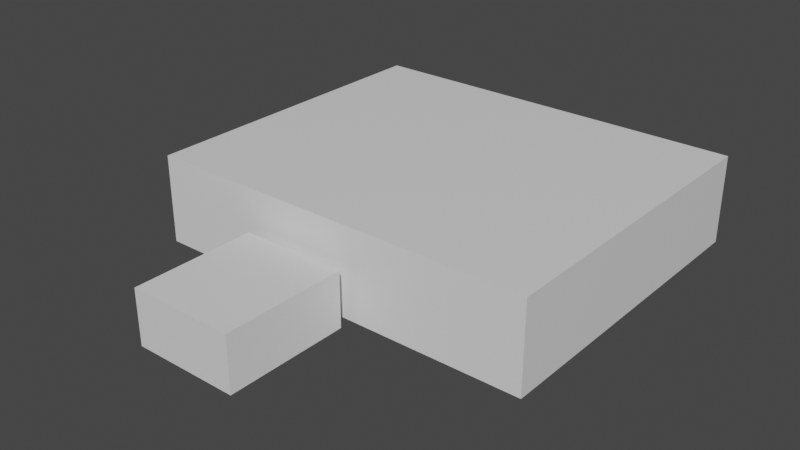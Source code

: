 # Source: doctors_office_cleanedup.blend  (saved by Blender 2.92.15; exported with 4.5.12 LTS)
import bpy
from mathutils import Matrix  # noqa: F401  (used for matrix-valued properties, if any)

bpy.ops.wm.read_factory_settings(use_empty=True)
scene = bpy.context.scene
scene.name = 'Scene'

# ---- collections
col_collection = bpy.data.collections.new('Collection'); scene.collection.children.link(col_collection)

# ---- materials (node trees are filled in below, after node groups)
mat_doctor_office_tilemap_001 = bpy.data.materials.new('doctor_office_tilemap.001')
mat_doctor_office_tilemap_001.use_transparent_shadow = False
mat_doctor_office_tilemap_002 = bpy.data.materials.new('doctor_office_tilemap.002')
mat_doctor_office_tilemap_002.use_transparent_shadow = False
mat_doctor_office_tilemap = bpy.data.materials.new('doctor_office_tilemap')
mat_doctor_office_tilemap.use_transparent_shadow = False

# ---- material node trees
mat_doctor_office_tilemap_001.use_nodes = True; mat_doctor_office_tilemap_001.node_tree.nodes.clear()
_N = mat_doctor_office_tilemap_001.node_tree.nodes; _L = mat_doctor_office_tilemap_001.node_tree.links
n0 = _N.new('ShaderNodeBsdfPrincipled'); n0.name = 'Principled BSDF'; n0.location = (10, 300)
n0.distribution = 'GGX'
n0.subsurface_method = 'BURLEY'
n0.inputs[2].default_value = 0.4
n0.inputs[3].default_value = 1.45
n0.inputs[27].default_value = (0.0, 0.0, 0.0, 1.0)
n0.inputs[28].default_value = 1.0
n1 = _N.new('ShaderNodeOutputMaterial'); n1.name = 'Material Output'; n1.location = (300, 300)
n2 = _N.new('ShaderNodeNormalMap'); n2.name = 'Normal Map'; n2.location = (-300, -300)
n2.label = 'Normal/Map'
n2.inputs[0].default_value = 0.0
_L.new(n0.outputs[0], n1.inputs[0])
_L.new(n2.outputs[0], n0.inputs[5])
n1.is_active_output = True
mat_doctor_office_tilemap_002.use_nodes = True; mat_doctor_office_tilemap_002.node_tree.nodes.clear()
_N = mat_doctor_office_tilemap_002.node_tree.nodes; _L = mat_doctor_office_tilemap_002.node_tree.links
n0 = _N.new('ShaderNodeBsdfPrincipled'); n0.name = 'Principled BSDF'; n0.location = (10, 300)
n0.distribution = 'GGX'
n0.subsurface_method = 'BURLEY'
n0.inputs[2].default_value = 0.4
n0.inputs[3].default_value = 1.45
n0.inputs[27].default_value = (0.0, 0.0, 0.0, 1.0)
n0.inputs[28].default_value = 1.0
n1 = _N.new('ShaderNodeOutputMaterial'); n1.name = 'Material Output'; n1.location = (300, 300)
n2 = _N.new('ShaderNodeNormalMap'); n2.name = 'Normal Map'; n2.location = (-300, -300)
n2.label = 'Normal/Map'
n2.inputs[0].default_value = 0.0
_L.new(n0.outputs[0], n1.inputs[0])
_L.new(n2.outputs[0], n0.inputs[5])
n1.is_active_output = True
mat_doctor_office_tilemap.use_nodes = True; mat_doctor_office_tilemap.node_tree.nodes.clear()
_N = mat_doctor_office_tilemap.node_tree.nodes; _L = mat_doctor_office_tilemap.node_tree.links
n0 = _N.new('ShaderNodeBsdfPrincipled'); n0.name = 'Principled BSDF'; n0.location = (10, 300)
n0.distribution = 'GGX'
n0.subsurface_method = 'BURLEY'
n0.inputs[2].default_value = 0.4
n0.inputs[3].default_value = 1.45
n0.inputs[27].default_value = (0.0, 0.0, 0.0, 1.0)
n0.inputs[28].default_value = 1.0
n1 = _N.new('ShaderNodeOutputMaterial'); n1.name = 'Material Output'; n1.location = (300, 300)
n2 = _N.new('ShaderNodeNormalMap'); n2.name = 'Normal Map'; n2.location = (-300, -300)
n2.label = 'Normal/Map'
n2.inputs[0].default_value = 0.0
_L.new(n0.outputs[0], n1.inputs[0])
_L.new(n2.outputs[0], n0.inputs[5])
n1.is_active_output = True

# ---- world
world_world = bpy.data.worlds.new('World'); scene.world = world_world
world_world.use_nodes = True; world_world.node_tree.nodes.clear()
_N = world_world.node_tree.nodes; _L = world_world.node_tree.links
n0 = _N.new('ShaderNodeOutputWorld'); n0.name = 'World Output'; n0.location = (300, 300)
n1 = _N.new('ShaderNodeBackground'); n1.name = 'Background'; n1.location = (10, 300)
n1.inputs[0].default_value = (0.05088, 0.05088, 0.05088, 1.0)
_L.new(n1.outputs[0], n0.inputs[0])
n0.is_active_output = True
world_world.color = (0.05088, 0.05088, 0.05088)
world_world.use_sun_shadow = False
world_world.sun_shadow_jitter_overblur = 0.0

# ---- meshes
me_cube_009 = bpy.data.meshes.new('Cube.009')
me_cube_009.from_pydata([(200.0, 0.0, -300.0), (-200.0, 300.0, -100.0), (300.0, 0.0, -300.0), (-200.0, 100.0, -100.0), (-200.0, 0.0, 100.0), (-200.0, 0.0, 200.0), (-200.0, 0.0, 400.0), (-100.0, 0.0, -300.0), (-200.0, 300.0, 200.0), (-200.0, 0.0, -100.0), (-200.0, 100.0, 200.0), (-200.0, 100.0, 100.0), (-200.0, 0.0, -300.0), (-200.0, 0.0, 2.384e-05), (-200.0, 200.0, 100.0), (-200.0, 300.0, 100.0), (-200.0, 200.0, -100.0), (-200.0, 200.0, 200.0), (-200.0, 300.0, 2.384e-05), (-200.0, 300.0, 400.0), (399.0, 0.9242, -0.7572), (398.2, 0.0, 400.0), (399.0, 0.9242, 199.2), (399.0, 0.9242, 99.24), (399.0, 300.9, -0.7572), (399.0, 0.9242, -100.8), (399.0, 300.9, -100.8), (399.0, 0.9242, -300.8), (399.0, 100.9, -100.8), (399.0, 100.9, 199.2), (399.0, 300.9, 199.2), (400.0, 100.0, -300.0), (-200.0, 300.0, -300.0), (0.0, 200.0, -300.0), (100.0, 200.0, -300.0), (400.0, 200.0, -300.0), (0.0, 300.0, -300.0), (398.2, 300.0, 100.0), (398.2, 300.0, 400.0), (100.0, 300.0, -300.0), (398.2, 300.0, -300.0), (399.0, 100.9, 99.24), (0.0, 100.0, -400.0), (100.0, 100.0, -400.0), (0.0, 200.0, -400.0), (100.0, 200.0, -400.0), (0.0, 0.0, -300.0), (100.0, 100.0, -300.0), (0.0, 100.0, -300.0), (0.0, 500.0, -400.0), (-900.0, 0.0, -400.0), (-900.0, 500.0, -400.0), (-900.0, 0.0, -2300.0), (-900.0, 500.0, -2300.0), (500.0, 0.0, -2300.0), (1400.0, 0.0, -2300.0), (1400.0, 0.0, -400.0), (1400.0, 500.0, -400.0), (1400.0, 500.0, -2300.0), (500.0, 200.0, -2300.0), (100.0, 200.0, -2300.0), (100.0, 0.0, -300.0), (0.0, 0.0, -400.0), (100.0, 0.0, -400.0), (100.0, 0.0, -2300.0), (99.99, 500.0, -400.0), (100.0, 500.0, -2300.0), (500.0, 500.0, -2300.0)], [], [(21, 6, 19, 38), (13, 9, 3, 11, 4), (9, 12, 32, 1, 16, 3), (16, 1, 18, 15, 14), (7, 46, 48, 33, 36, 32, 12), (41, 29, 30, 37), (25, 28, 26, 40, 35, 31, 27), (20, 23, 41, 28, 25), (2, 27, 31, 35, 40, 39, 34, 47, 61, 0), (46, 62, 42, 48), (33, 34, 39, 36), (21, 38, 30, 29, 22), (4, 5, 6, 21, 22, 23, 20, 25, 27, 2, 0, 61, 46, 7, 12, 9, 13), (23, 22, 29, 41), (10, 5, 4, 11), (45, 34, 33, 44), (47, 34, 45, 43), (61, 47, 43, 63), (48, 42, 44, 33), (45, 44, 49, 65), (63, 43, 45, 65, 57, 56), (59, 67, 66, 60), (52, 64, 60, 66, 53), (50, 52, 53, 51), (61, 63, 62, 46), (32, 36, 39, 40, 26, 24, 37, 30, 38, 19, 8, 15, 18, 1), (65, 49, 51, 53, 66, 67, 58, 57), (55, 56, 57, 58), (54, 55, 58, 67, 59), (50, 51, 49, 44, 42, 62), (62, 63, 56, 55, 54, 64, 52, 50), (6, 5, 10, 17, 8, 19), (10, 11, 14, 15, 8, 17), (41, 37, 24, 26, 28)])
me_cube_009.polygons.foreach_set('material_index', [0, 0, 0, 0, 0, 0, 0, 0, 0, 2, 0, 0, 0, 0, 0, 2, 2, 2, 2, 2, 2, 2, 2, 2, 2, 2, 2, 2, 2, 2, 2, 0, 0, 0])
_k = set([(0, 2), (0, 61), (1, 18), (1, 32), (2, 27), (4, 5), (4, 13), (5, 6), (6, 19), (6, 21), (7, 12), (7, 46), (8, 15), (8, 19), (9, 12), (9, 13), (12, 32), (15, 18), (19, 38), (20, 23), (20, 25), (21, 22), (21, 38), (22, 23), (24, 26), (24, 37), (25, 27), (26, 40), (27, 31), (30, 37), (30, 38), (31, 35), (32, 36), (33, 34), (33, 44), (33, 48), (34, 45), (34, 47), (35, 40), (36, 39), (39, 40), (42, 44), (42, 62), (43, 45), (43, 63), (44, 45), (46, 48), (46, 62), (47, 61), (49, 51), (49, 65), (50, 51), (50, 52), (50, 62), (51, 53), (52, 53), (52, 64), (53, 66), (54, 55), (55, 56), (55, 58), (56, 57), (56, 63), (57, 58), (57, 65), (58, 67), (61, 63), (66, 67)])
me_cube_009.attributes.new('sharp_edge', 'BOOLEAN', 'EDGE').data.foreach_set('value', [ (min(e.vertices), max(e.vertices)) in _k for e in me_cube_009.edges])
_uv = me_cube_009.uv_layers.new(name='UVMap')
_uv.uv.foreach_set('vector', [0.4001, 0.8001, 0.5999, 0.8001, 0.3999, 0.9999, 0.2001, 0.9999, 0.4001, 0.8001, 0.5999, 0.8001, 0.5999, 0.9999, 0.4001, 0.9999, 0.4001, 0.8001, 0.4001, 0.8001, 0.5999, 0.8001, 0.3999, 0.9999, 0.2001, 0.9999, 0.2001, 0.9999, 0.4001, 0.9999, 0.3999, 0.8001, 0.3999, 0.9999, 0.3999, 0.9999, 0.2001, 0.9999, 0.2001, 0.8001, 0.4001, 0.8001, 0.5999, 0.8001, 0.3999, 0.8001, 0.3999, 0.8001, 0.3999, 0.9999, 0.2001, 0.9999, 0.4001, 0.8001, 0.2001, 0.8001, 0.3999, 0.8001, 0.3999, 0.9999, 0.2001, 0.9999, 0.5999, 0.8001, 0.3999, 0.8001, 0.3999, 0.9999, 0.2001, 0.9999, 0.2001, 0.9999, 0.4001, 0.9999, 0.4001, 0.8001, 0.4001, 0.8001, 0.5999, 0.8001, 0.5999, 0.9999, 0.4001, 0.9999, 0.4001, 0.8001, 0.4001, 0.8001, 0.5999, 0.8001, 0.3999, 0.8001, 0.3999, 0.8001, 0.3999, 0.9999, 0.2001, 0.9999, 0.2001, 0.9999, 0.4001, 0.9999, 0.4001, 0.8001, 0.6001, 0.8001, 0.4001, 0.8001, 0.5999, 0.8001, 0.5999, 0.9999, 0.4001, 0.9999, 0.2001, 0.8001, 0.3999, 0.8001, 0.3999, 0.9999, 0.2001, 0.9999, 0.5999, 0.8001, 0.3999, 0.9999, 0.2001, 0.9999, 0.4001, 0.9999, 0.4001, 0.8001, 0.1999, 0.9999, 0.1999, 0.9999, 8.929e-05, 0.9999, 8.929e-05, 0.8001, 8.929e-05, 0.8001, 8.929e-05, 0.8001, 8.929e-05, 0.8001, 8.929e-05, 0.8001, 0.1999, 0.8001, 0.1999, 0.8001, 0.1999, 0.8001, 0.1999, 0.8001, 0.1999, 0.8001, 0.1999, 0.8001, 0.1999, 0.9999, 0.1999, 0.9999, 0.1999, 0.9999, 0.6001, 0.8001, 0.7999, 0.8001, 0.7999, 0.9999, 0.6001, 0.9999, 0.3999, 0.8001, 0.5999, 0.8001, 0.1999, 0.9999, 0.4001, 0.9999, 8.929e-05, 0.6001, 8.929e-05, 0.7999, 0.1999, 0.7999, 0.1999, 0.6001, 0.2001, 0.8001, 0.2001, 0.9999, 0.3999, 0.9999, 0.3999, 0.8001, 0.4001, 0.8001, 0.4001, 0.9999, 0.5999, 0.9999, 0.5999, 0.8001, 0.2001, 0.8001, 0.3999, 0.8001, 0.3999, 0.9999, 0.2001, 0.9999, 0.2001, 0.8001, 0.3999, 0.8001, 0.3999, 0.9999, 0.2001, 0.9999, 0.5999, 0.8001, 0.3999, 0.8001, 0.3999, 0.8001, 0.3999, 0.9999, 0.2001, 0.9999, 0.4001, 0.8001, 0.3999, 0.8001, 0.3999, 0.9999, 0.2001, 0.9999, 0.2001, 0.8001, 0.4001, 0.8001, 0.5999, 0.8001, 0.3999, 0.8001, 0.3999, 0.9999, 0.2001, 0.9999, 0.4001, 0.8001, 0.5999, 0.8001, 0.3999, 0.9999, 0.2001, 0.9999, 8.929e-05, 0.8001, 0.1999, 0.8001, 0.1999, 0.9999, 8.929e-05, 0.9999, 0.5999, 0.7999, 0.2001, 0.7999, 0.2001, 0.7999, 0.5999, 0.7999, 0.2001, 0.7999, 0.2001, 0.7999, 0.2001, 0.7999, 0.2001, 0.7999, 0.5999, 0.7999, 0.5999, 0.7999, 0.2001, 0.7999, 0.2001, 0.7999, 0.2001, 0.7999, 0.2001, 0.7999, 0.3999, 0.7999, 0.3999, 0.7999, 0.5999, 0.7999, 0.5999, 0.7999, 0.3999, 0.7999, 0.3999, 0.7999, 0.5999, 0.7999, 0.5999, 0.7999, 0.5999, 0.8001, 0.4001, 0.8001, 0.3999, 0.9999, 0.2001, 0.9999, 0.5999, 0.8001, 0.4001, 0.8001, 0.3999, 0.9999, 0.2001, 0.9999, 0.2001, 0.9999, 0.5999, 0.8001, 0.3999, 0.9999, 0.2001, 0.9999, 0.2001, 0.9999, 0.4001, 0.9999, 0.4001, 0.8001, 8.929e-05, 0.9999, 8.929e-05, 0.9999, 8.929e-05, 0.8001, 0.1999, 0.8001, 0.1999, 0.8001, 0.1999, 0.8001, 0.1999, 0.9999, 8.929e-05, 0.9999, 0.4001, 0.8001, 0.5999, 0.8001, 0.3999, 0.8001, 0.3999, 0.8001, 0.3999, 0.9999, 0.2001, 0.9999, 0.2001, 0.8001, 0.3999, 0.8001, 0.3999, 0.8001, 0.3999, 0.9999, 0.2001, 0.9999, 0.2001, 0.9999, 0.5999, 0.9999, 0.3999, 0.9999, 0.3999, 0.9999, 0.2001, 0.9999, 0.3999, 0.8001])
me_cube_009.materials.append(mat_doctor_office_tilemap_001)
me_cube_009.materials.append(mat_doctor_office_tilemap_002)
me_cube_009.materials.append(mat_doctor_office_tilemap)
me_cube_009.use_remesh_fix_poles = True
me_cube_009.use_remesh_preserve_attributes = False
me_cube_009.use_mirror_vertex_groups = False
me_cube_009.update()
me_cube_009.normals_split_custom_set([tuple(v) for v in zip(*[iter([0.0, 0.0, -1.0, 0.0, 0.0, -1.0, 0.0, 0.0, -1.0, 0.0, 0.0, -1.0, 1.0, 0.0, 0.0, 1.0, 0.0, 0.0, 1.0, 0.0, 0.0, 1.0, 0.0, 0.0, 1.0, 0.0, 0.0, 1.0, 6.51e-08, 0.0, 1.0, 6.51e-08, 0.0, 1.0, 6.51e-08, 0.0, 1.0, 6.51e-08, 0.0, 1.0, 6.51e-08, 0.0, 1.0, 6.51e-08, 0.0, 1.0, 0.0, 0.0, 1.0, 0.0, 0.0, 1.0, 0.0, 0.0, 1.0, 0.0, 0.0, 1.0, 0.0, 0.0, 2.604e-07, -1.017e-07, 1.0, 2.604e-07, -1.017e-07, 1.0, 2.604e-07, -1.017e-07, 1.0, 2.604e-07, -1.017e-07, 1.0, 2.604e-07, -1.017e-07, 1.0, 2.604e-07, -1.017e-07, 1.0, 2.604e-07, -1.017e-07, 1.0, -1.0, -0.002085, 0.002168, -1.0, -0.0009629, 0.0007556, -1.0, -0.002432, 0.003183, -1.0, -0.0008324, 0.0008012, -1.0, -0.0009055, -0.002561, -1.0, -0.001379, -0.00249, -1.0, -0.002952, -0.0001482, -1.0, -2.995e-06, 4.56e-06, -1.0, 4.85e-06, 1.257e-05, -1.0, 8.744e-06, 1.898e-05, -1.0, -1.969e-05, 3.858e-06, -1.0, 0.0, 0.0, -1.0, 0.0, 0.0, -1.0, -0.0006377, -0.0004261, -1.0, 0.0, 0.0, -1.0, 7.141e-05, 0.000474, -5.407e-05, 5.426e-05, 1.0, -1.7e-05, 1.718e-05, 1.0, -5.411e-05, 5.422e-05, 1.0, 1.464e-05, -1.492e-05, 1.0, 1.448e-05, -1.509e-05, 1.0, 0.0004215, -0.0004216, 1.0, 0.0007091, 7.654e-05, 1.0, 1.485e-05, -1.471e-05, 1.0, 1.495e-05, -1.461e-05, 1.0, 1.495e-05, -1.461e-05, 1.0, 1.0, 0.0, 0.0, 1.0, 0.0, 0.0, 1.0, 0.0, 0.0, 1.0, 0.0, 0.0, 0.0, -6.104e-07, 1.0, -0.0005557, 0.0001483, 1.0, 0.0, -6.104e-07, 1.0, 0.0, -6.104e-07, 1.0, -1.0, 2.337e-06, -0.008259, -1.0, 1.832e-05, -0.008115, -1.0, 0.001377, -0.003578, -1.0, 0.0003094, -0.002487, -1.0, -9.49e-06, -0.002075, 6.304e-05, 1.0, -4.858e-06, 6.304e-05, 1.0, -4.858e-06, 6.367e-05, 1.0, -4.91e-06, 6.016e-05, 1.0, -8.478e-06, 6.521e-05, 1.0, -3.231e-06, 6.318e-05, 1.0, -3.131e-06, 6.318e-05, 1.0, -3.131e-06, 6.318e-05, 1.0, -3.131e-06, 1.867e-05, 1.0, -6.496e-07, 5.899e-05, 1.0, -3.772e-06, 6.304e-05, 1.0, -4.791e-06, -0.0004239, 1.0, -3.981e-05, -0.0008511, 1.0, 0.000831, 6.304e-05, 1.0, -4.792e-06, 6.358e-05, 1.0, -4.836e-06, 6.304e-05, 1.0, -4.858e-06, 6.304e-05, 1.0, -4.858e-06, -1.0, 0.0, 0.0, -1.0, 0.002013, 0.0, -1.0, -0.001439, -0.001194, -1.0, -0.0004264, 0.0006375, 1.0, 0.0, 0.0, 1.0, 0.0, 0.0, 1.0, 0.0009422, 0.001022, 1.0, 0.0, 0.0, 0.0, -1.0, 0.0, 0.0, -1.0, 0.0, 0.0, -1.0, 0.0, 0.0, -1.0, 0.0, -1.0, 0.0, 0.0, -1.0, 0.0, 0.0, -1.0, 0.0, 0.0, -1.0, 0.0, 0.0, -1.0, 0.0, 0.0, -1.0, 0.0, 0.0, -1.0, 0.0, 0.0, -1.0, 0.0, 0.0, 1.0, 0.0, 0.0, 1.0, 0.0, 0.0, 1.0, 0.0, 0.0, 1.0, 0.0, 0.0, -4.688e-05, -1.567e-05, -1.0, -4.688e-05, -1.567e-05, -1.0, -4.688e-05, -1.567e-05, -1.0, -4.688e-05, -1.567e-05, -1.0, 2.091e-06, -9.216e-06, -1.0, 2.091e-06, -9.216e-06, -1.0, 2.091e-06, -9.216e-06, -1.0, 2.091e-06, -9.216e-06, -1.0, 2.091e-06, -9.216e-06, -1.0, 2.091e-06, -9.216e-06, -1.0, -3.646e-06, 2.563e-05, 1.0, -3.646e-06, 2.563e-05, 1.0, -3.646e-06, 2.563e-05, 1.0, -3.646e-06, 2.563e-05, 1.0, 2.875e-06, 9.033e-06, 1.0, 2.875e-06, 9.033e-06, 1.0, 2.875e-06, 9.033e-06, 1.0, 2.875e-06, 9.033e-06, 1.0, 2.875e-06, 9.033e-06, 1.0, 1.0, 0.0, 0.0, 1.0, 0.0, 0.0, 1.0, 0.0, 0.0, 1.0, 0.0, 0.0, -0.0008836, 1.0, 0.0002209, 0.0, 1.0, 0.0, 0.0, 1.0, 0.0, 0.000411, 1.0, -0.0007587, 0.0008821, -1.0, 0.0, 0.0008821, -1.0, 0.0, 0.0008821, -1.0, 0.0, 0.0008821, -1.0, 0.0, 0.0008821, -1.0, 0.0, 0.0008821, -1.0, 0.0, 0.0008821, -1.0, 0.0, 0.0008821, -1.0, 0.0, 0.0008821, -1.0, 0.0, 0.0008821, -1.0, 0.0, 0.0008821, -1.0, 0.0, 0.0008821, -1.0, 0.0, 0.0008821, -1.0, 0.0, 0.0008821, -1.0, 0.0, 0.0, -1.0, -1.43e-08, 0.0, -1.0, -1.43e-08, 0.0, -1.0, -1.43e-08, 0.0, -1.0, -1.43e-08, 0.0, -1.0, -1.43e-08, 0.0, -1.0, -1.43e-08, 0.0, -1.0, -1.43e-08, 0.0, -1.0, -1.43e-08, -1.0, 2.632e-07, 3.212e-08, -1.0, 2.632e-07, 3.212e-08, -1.0, 2.632e-07, 3.212e-08, -1.0, 2.632e-07, 3.212e-08, -2.361e-06, 6.104e-06, 1.0, -2.361e-06, 6.104e-06, 1.0, -2.361e-06, 6.104e-06, 1.0, -2.361e-06, 6.104e-06, 1.0, -2.361e-06, 6.104e-06, 1.0, 0.0, 0.0, -1.0, 0.0, 0.0, -1.0, 0.0, 0.0, -1.0, 0.0, 0.0, -1.0, 0.0, 0.0, -1.0, 0.0, 0.0, -1.0, 0.0, 1.0, 0.0, 0.0, 1.0, 0.0, 0.0, 1.0, 0.0, 0.0, 1.0, 0.0, 0.0, 1.0, 0.0, 0.0, 1.0, 0.0, 0.0, 1.0, 0.0, 0.0, 1.0, 0.0, 1.0, 0.0, 0.0, 1.0, 0.0, 0.0, 1.0, 0.0, 0.0, 1.0, 0.0, 0.0, 1.0, 0.0, 0.0, 1.0, 0.0, 0.0, 1.0, 0.0, 0.0, 1.0, 0.0, 0.0, 1.0, 0.0, 0.0, 1.0, 0.0, 0.0, 1.0, 0.0, 0.0, 1.0, 0.0, 0.0, -1.0, 0.0004312, -0.0006328, -1.0, -0.0006222, -0.0006431, -1.0, 7.472e-05, 9.554e-05, -1.0, 0.0002782, -0.0004867, -1.0, 1.424e-05, 2.848e-05])] * 3)])

# ---- objects
ob_building = bpy.data.objects.new('building', me_cube_009)

# ---- transforms, parenting, visibility, modifiers, constraints
ob_building.location = (0.0, 0.0, 0.0)
ob_building.rotation_euler = (1.571, -0.0, 0.0)
ob_building.scale = (0.01, 0.01, 0.01)
ob_building.color = (0.8, 0.8, 0.8, 1.0)
ob_building.lineart.crease_threshold = 0.0
_m = ob_building.modifiers.new('Solidify', 'SOLIDIFY')
_m.thickness = 10.0
_m.use_even_offset = True
_m.use_quality_normals = True

# ---- collection membership
col_collection.objects.link(ob_building)

# ---- scene / render settings (as saved in the file)
scene.frame_start = 1; scene.frame_end = 250; scene.frame_set(1)
scene.render.engine = 'BLENDER_EEVEE_NEXT'
scene.cycles.use_denoising = False
scene.cycles.samples = 128
scene.cycles.sampling_pattern = 'TABULATED_SOBOL'
scene.cycles.use_adaptive_sampling = False
scene.cycles.use_light_tree = False
scene.view_settings.view_transform = 'Filmic'
bpy.context.view_layer.update()

# ---- added for rendering (the .blend has no active camera and no usable light): camera, sun
cam_auto = bpy.data.cameras.new('AutoCamera')
cam_auto.lens = 50.0
cam_auto.sensor_width = 36.0
cam_auto.clip_end = 1000.0
ob_auto_camera = bpy.data.objects.new('AutoCamera', cam_auto)
scene.collection.objects.link(ob_auto_camera)
ob_auto_camera.location = (35.6407, -30.2688, 29.0125)
ob_auto_camera.rotation_euler = (1.09748, -7.21219e-08, 0.694738)
scene.camera = ob_auto_camera
light_auto_sun = bpy.data.lights.new('AutoSun', 'SUN')
light_auto_sun.energy = 3.0
light_auto_sun.angle = 0.0523599
ob_auto_sun = bpy.data.objects.new('AutoSun', light_auto_sun)
scene.collection.objects.link(ob_auto_sun)
ob_auto_sun.rotation_euler = (0.872665, 0.174533, 0.523599)
bpy.context.view_layer.update()
